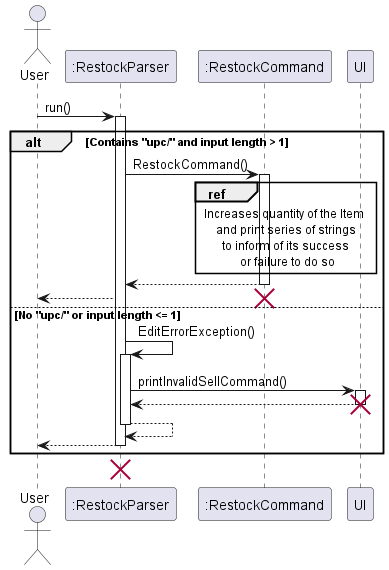

The diagram above was rendered by PlantUML. Its source (embedded in the PNG):
@startuml
'https://plantuml.com/sequence-diagram
actor User
participant ":RestockParser"
User->":RestockParser":run()
activate ":RestockParser"

alt Contains "upc/" and input length > 1
":RestockParser"->":RestockCommand": RestockCommand()
activate ":RestockCommand"
ref over ":RestockCommand",UI: Increases quantity of the Item \n and print series of strings \n to inform of its success \n or failure to do so
":RestockCommand"-->":RestockParser":
deactivate ":RestockCommand"
":RestockParser"-->User:

destroy ":RestockCommand"
else No "upc/" or input length <= 1
":RestockParser"->":RestockParser": EditErrorException()
activate ":RestockParser"
":RestockParser"->UI:printInvalidSellCommand()
activate UI
UI-->":RestockParser":
deactivate UI
destroy UI
":RestockParser"-->":RestockParser":
deactivate ":RestockParser"
":RestockParser"-->User:
deactivate ":RestockParser"
end
deactivate ":RestockParser"
destroy ":RestockParser"
@enduml